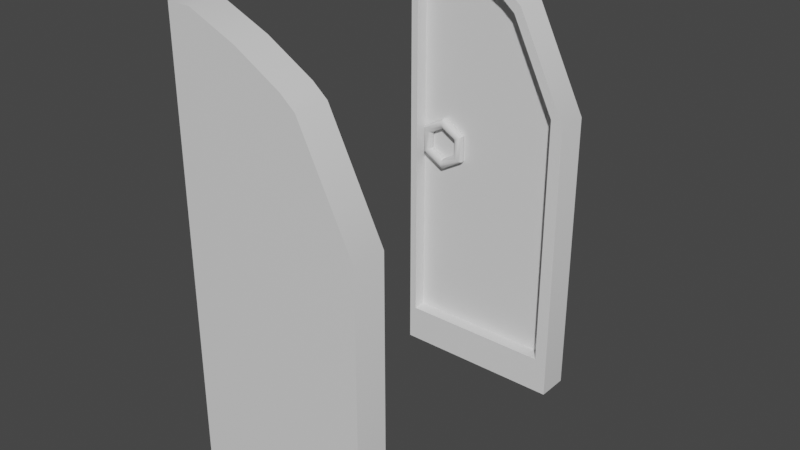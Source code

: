 # Source: DoorOpen.blend  (saved by Blender 2.81.16; exported with 4.5.12 LTS)
import bpy
from mathutils import Matrix  # noqa: F401  (used for matrix-valued properties, if any)

bpy.ops.wm.read_factory_settings(use_empty=True)
scene = bpy.context.scene
scene.name = 'Scene'

# ---- collections
col_collection = bpy.data.collections.new('Collection'); scene.collection.children.link(col_collection)

# ---- materials (node trees are filled in below, after node groups)
mat_material_005 = bpy.data.materials.new('Material.005')
mat_material_005.use_transparent_shadow = False
mat_material_006 = bpy.data.materials.new('Material.006')
mat_material_006.use_transparent_shadow = False
mat_material_004 = bpy.data.materials.new('Material.004')
mat_material_004.use_transparent_shadow = False

# ---- node groups
ng_auto_smooth = bpy.data.node_groups.new('Auto Smooth', 'GeometryNodeTree')
_s = ng_auto_smooth.interface.new_socket(name='Geometry', in_out='OUTPUT', socket_type='NodeSocketGeometry')
_s = ng_auto_smooth.interface.new_socket(name='Geometry', in_out='INPUT', socket_type='NodeSocketGeometry')
_s = ng_auto_smooth.interface.new_socket(name='Angle', in_out='INPUT', socket_type='NodeSocketFloat')
_s.subtype = 'ANGLE'
_s.min_value = 0.0
_s.max_value = 3.142
ng_auto_smooth.is_modifier = True
_N = ng_auto_smooth.nodes; _L = ng_auto_smooth.links
n0 = _N.new('NodeGroupOutput'); n0.name = 'Group Output'; n0.location = (480, -100)
n1 = _N.new('NodeGroupInput'); n1.name = 'Group Input'; n1.location = (-420, -300)
n2 = _N.new('NodeGroupInput'); n2.name = 'Group Input.001'; n2.location = (-60, -100)
n3 = _N.new('GeometryNodeSetShadeSmooth'); n3.name = 'Set Shade Smooth'; n3.location = (120, -100)
n3.domain = 'EDGE'
n4 = _N.new('GeometryNodeSetShadeSmooth'); n4.name = 'Set Shade Smooth.001'; n4.location = (300, -100)
n5 = _N.new('GeometryNodeInputMeshEdgeAngle'); n5.name = 'Edge Angle'; n5.location = (-420, -220)
n6 = _N.new('GeometryNodeInputEdgeSmooth'); n6.name = 'Is Edge Smooth'; n6.location = (-60, -160)
n7 = _N.new('GeometryNodeInputShadeSmooth'); n7.name = 'Is Face Smooth'; n7.location = (-240, -340)
n8 = _N.new('FunctionNodeBooleanMath'); n8.name = 'Boolean Math'; n8.location = (-60, -220)
n9 = _N.new('FunctionNodeCompare'); n9.name = 'Compare'; n9.location = (-240, -180)
n9.operation = 'LESS_EQUAL'
_L.new(n5.outputs[0], n9.inputs[0])
_L.new(n4.outputs[0], n0.inputs[0])
_L.new(n1.outputs[1], n9.inputs[1])
_L.new(n9.outputs[0], n8.inputs[0])
_L.new(n7.outputs[0], n8.inputs[1])
_L.new(n2.outputs[0], n3.inputs[0])
_L.new(n6.outputs[0], n3.inputs[1])
_L.new(n3.outputs[0], n4.inputs[0])
_L.new(n8.outputs[0], n3.inputs[2])
n0.is_active_output = True

# ---- material node trees
mat_material_005.use_nodes = True; mat_material_005.node_tree.nodes.clear()
_N = mat_material_005.node_tree.nodes; _L = mat_material_005.node_tree.links
n0 = _N.new('ShaderNodeOutputMaterial'); n0.name = 'Material Output'; n0.location = (300, 300)
n1 = _N.new('ShaderNodeBsdfPrincipled'); n1.name = 'Principled BSDF'; n1.location = (10, 300)
n1.distribution = 'GGX'
n1.subsurface_method = 'BURLEY'
n1.inputs[3].default_value = 1.45
n1.inputs[27].default_value = (0.0, 0.0, 0.0, 1.0)
n1.inputs[28].default_value = 1.0
_L.new(n1.outputs[0], n0.inputs[0])
n0.is_active_output = True
mat_material_006.use_nodes = True; mat_material_006.node_tree.nodes.clear()
_N = mat_material_006.node_tree.nodes; _L = mat_material_006.node_tree.links
n0 = _N.new('ShaderNodeOutputMaterial'); n0.name = 'Material Output'; n0.location = (300, 300)
n1 = _N.new('ShaderNodeBsdfPrincipled'); n1.name = 'Principled BSDF'; n1.location = (10, 300)
n1.distribution = 'GGX'
n1.subsurface_method = 'BURLEY'
n1.inputs[3].default_value = 1.45
n1.inputs[27].default_value = (0.0, 0.0, 0.0, 1.0)
n1.inputs[28].default_value = 1.0
_L.new(n1.outputs[0], n0.inputs[0])
n0.is_active_output = True
mat_material_004.use_nodes = True; mat_material_004.node_tree.nodes.clear()
_N = mat_material_004.node_tree.nodes; _L = mat_material_004.node_tree.links
n0 = _N.new('ShaderNodeOutputMaterial'); n0.name = 'Material Output'; n0.location = (300, 300)
n1 = _N.new('ShaderNodeBsdfPrincipled'); n1.name = 'Principled BSDF'; n1.location = (10, 300)
n1.distribution = 'GGX'
n1.subsurface_method = 'BURLEY'
n1.inputs[3].default_value = 1.45
n1.inputs[27].default_value = (0.0, 0.0, 0.0, 1.0)
n1.inputs[28].default_value = 1.0
_L.new(n1.outputs[0], n0.inputs[0])
n0.is_active_output = True

# ---- world
world_world = bpy.data.worlds.new('World'); scene.world = world_world
world_world.use_nodes = True; world_world.node_tree.nodes.clear()
_N = world_world.node_tree.nodes; _L = world_world.node_tree.links
n0 = _N.new('ShaderNodeOutputWorld'); n0.name = 'World Output'; n0.location = (300, 300)
n1 = _N.new('ShaderNodeBackground'); n1.name = 'Background'; n1.location = (10, 300)
n1.inputs[0].default_value = (0.05088, 0.05088, 0.05088, 1.0)
_L.new(n1.outputs[0], n0.inputs[0])
n0.is_active_output = True
world_world.color = (0.05088, 0.05088, 0.05088)
world_world.use_sun_shadow = False
world_world.sun_shadow_jitter_overblur = 0.0

# ---- meshes
me_cube_005 = bpy.data.meshes.new('Cube.005')
me_cube_005.from_pydata([(0.6175, -1.979, -3.904), (-1.901, -1.979, -3.904), (-1.901, -1.979, 1.139), (0.6175, -1.611, -3.904), (-1.901, -1.611, -3.904), (-1.901, -1.611, 1.139), (-0.3106, -1.979, 1.914), (-1.901, -1.979, 1.914), (-1.901, -1.611, 1.914), (-0.3106, -1.611, 1.914), (-0.9243, -1.979, 2.268), (-1.901, -1.979, 2.268), (-1.901, -1.611, 2.268), (-0.9243, -1.611, 2.268), (-1.577, -1.979, 2.547), (-1.901, -1.979, 2.547), (-1.901, -1.611, 2.547), (-1.577, -1.611, 2.547), (0.6175, -1.979, 0.2939), (-0.1153, -1.979, 1.751), (-0.446, -1.979, 1.139), (-0.1153, -1.611, 1.751), (0.6175, -1.611, 0.2939), (-1.794, -1.765, 1.104), (-1.794, -1.611, 1.104), (-1.794, -1.611, -3.363), (0.4362, -1.611, -3.363), (-1.794, -1.611, 1.79), (-0.3859, -1.611, 1.79), (-1.794, -1.611, 2.104), (-0.9295, -1.611, 2.104), (-1.794, -1.611, 2.351), (-1.508, -1.611, 2.351), (-0.2129, -1.611, 1.646), (0.4362, -1.611, 0.3553), (-1.794, -1.765, -3.363), (0.4362, -1.765, -3.363), (-1.794, -1.765, 1.79), (-0.3859, -1.765, 1.79), (-1.794, -1.765, 2.104), (-0.9295, -1.765, 2.104), (-1.794, -1.765, 2.351), (-1.508, -1.765, 2.351), (-0.5059, -1.765, 1.104), (-0.2129, -1.765, 1.646), (0.4362, -1.765, 0.3553), (-1.412, -1.726, -0.9168), (-1.412, -1.694, -0.9062), (-1.412, -1.672, -0.8774), (-1.412, -1.663, -0.838), (-1.412, -1.672, -0.7986), (-1.412, -1.694, -0.7698), (-1.412, -1.726, -0.7592), (-1.412, -1.757, -0.7698), (-1.412, -1.78, -0.7986), (-1.412, -1.788, -0.838), (-1.412, -1.78, -0.8774), (-1.412, -1.757, -0.9062), (-1.753, -1.726, -0.7198), (-1.744, -1.694, -0.7146), (-1.719, -1.672, -0.7001), (-1.685, -1.663, -0.6804), (-1.65, -1.672, -0.6608), (-1.625, -1.694, -0.6463), (-1.616, -1.726, -0.6411), (-1.625, -1.757, -0.6463), (-1.65, -1.78, -0.6608), (-1.685, -1.788, -0.6804), (-1.719, -1.78, -0.7001), (-1.744, -1.757, -0.7146), (-1.753, -1.726, -0.326), (-1.744, -1.694, -0.3312), (-1.719, -1.672, -0.3457), (-1.685, -1.663, -0.3654), (-1.65, -1.672, -0.385), (-1.625, -1.694, -0.3995), (-1.616, -1.726, -0.4047), (-1.625, -1.757, -0.3995), (-1.65, -1.78, -0.385), (-1.685, -1.788, -0.3654), (-1.719, -1.78, -0.3457), (-1.744, -1.757, -0.3312), (-1.412, -1.726, -0.129), (-1.412, -1.694, -0.1396), (-1.412, -1.672, -0.1684), (-1.412, -1.663, -0.2078), (-1.412, -1.672, -0.2472), (-1.412, -1.694, -0.276), (-1.412, -1.726, -0.2866), (-1.412, -1.757, -0.276), (-1.412, -1.78, -0.2472), (-1.412, -1.788, -0.2078), (-1.412, -1.78, -0.1684), (-1.412, -1.757, -0.1396), (-1.071, -1.726, -0.326), (-1.08, -1.694, -0.3312), (-1.105, -1.672, -0.3457), (-1.139, -1.663, -0.3654), (-1.173, -1.672, -0.385), (-1.198, -1.694, -0.3995), (-1.207, -1.726, -0.4047), (-1.198, -1.757, -0.3995), (-1.173, -1.78, -0.385), (-1.139, -1.788, -0.3654), (-1.105, -1.78, -0.3457), (-1.08, -1.757, -0.3312), (-1.071, -1.726, -0.7198), (-1.08, -1.694, -0.7146), (-1.105, -1.672, -0.7001), (-1.139, -1.663, -0.6804), (-1.173, -1.672, -0.6608), (-1.198, -1.694, -0.6463), (-1.207, -1.726, -0.6411), (-1.198, -1.757, -0.6463), (-1.173, -1.78, -0.6608), (-1.139, -1.788, -0.6804), (-1.105, -1.78, -0.7001), (-1.08, -1.757, -0.7146), (0.2231, 1.937, -3.904), (-2.295, 1.937, -3.904), (-2.295, 1.937, 1.139), (0.2231, 1.569, -3.904), (-2.295, 1.569, -3.904), (-2.295, 1.569, 1.139), (-0.7051, 1.937, 1.914), (-2.295, 1.937, 1.914), (-2.295, 1.569, 1.914), (-0.7051, 1.569, 1.914), (-1.319, 1.937, 2.268), (-2.295, 1.937, 2.268), (-2.295, 1.569, 2.268), (-1.319, 1.569, 2.268), (-1.972, 1.937, 2.547), (-2.295, 1.937, 2.547), (-2.295, 1.569, 2.547), (-1.972, 1.569, 2.547), (0.2231, 1.937, 0.2939), (-0.5098, 1.937, 1.751), (-0.8405, 1.937, 1.139), (-0.5098, 1.569, 1.751), (0.2231, 1.569, 0.2939), (-2.189, 1.723, 1.104), (-2.189, 1.569, 1.104), (-2.189, 1.569, -3.363), (0.04166, 1.569, -3.363), (-2.189, 1.569, 1.79), (-0.7804, 1.569, 1.79), (-2.189, 1.569, 2.104), (-1.324, 1.569, 2.104), (-2.189, 1.569, 2.351), (-1.902, 1.569, 2.351), (-0.6074, 1.569, 1.646), (0.04166, 1.569, 0.3553), (-2.189, 1.723, -3.363), (0.04166, 1.723, -3.363), (-2.189, 1.723, 1.79), (-0.7804, 1.723, 1.79), (-2.189, 1.723, 2.104), (-1.324, 1.723, 2.104), (-2.189, 1.723, 2.351), (-1.902, 1.723, 2.351), (-0.9004, 1.723, 1.104), (-0.6074, 1.723, 1.646), (0.04166, 1.723, 0.3553), (-1.806, 1.684, -0.9168), (-1.806, 1.653, -0.9062), (-1.806, 1.63, -0.8774), (-1.806, 1.622, -0.838), (-1.806, 1.63, -0.7986), (-1.806, 1.653, -0.7698), (-1.806, 1.684, -0.7592), (-1.806, 1.716, -0.7698), (-1.806, 1.738, -0.7986), (-1.806, 1.747, -0.838), (-1.806, 1.738, -0.8774), (-1.806, 1.716, -0.9062), (-2.147, 1.684, -0.7198), (-2.138, 1.653, -0.7146), (-2.113, 1.63, -0.7001), (-2.079, 1.622, -0.6804), (-2.045, 1.63, -0.6608), (-2.02, 1.653, -0.6463), (-2.011, 1.684, -0.6411), (-2.02, 1.716, -0.6463), (-2.045, 1.738, -0.6608), (-2.079, 1.747, -0.6804), (-2.113, 1.738, -0.7001), (-2.138, 1.716, -0.7146), (-2.147, 1.684, -0.326), (-2.138, 1.653, -0.3312), (-2.113, 1.63, -0.3457), (-2.079, 1.622, -0.3654), (-2.045, 1.63, -0.385), (-2.02, 1.653, -0.3995), (-2.011, 1.684, -0.4047), (-2.02, 1.716, -0.3995), (-2.045, 1.738, -0.385), (-2.079, 1.747, -0.3654), (-2.113, 1.738, -0.3457), (-2.138, 1.716, -0.3312), (-1.806, 1.684, -0.129), (-1.806, 1.653, -0.1396), (-1.806, 1.63, -0.1684), (-1.806, 1.622, -0.2078), (-1.806, 1.63, -0.2472), (-1.806, 1.653, -0.276), (-1.806, 1.684, -0.2866), (-1.806, 1.716, -0.276), (-1.806, 1.738, -0.2472), (-1.806, 1.747, -0.2078), (-1.806, 1.738, -0.1684), (-1.806, 1.716, -0.1396), (-1.465, 1.684, -0.326), (-1.474, 1.653, -0.3312), (-1.499, 1.63, -0.3457), (-1.533, 1.622, -0.3654), (-1.567, 1.63, -0.385), (-1.592, 1.653, -0.3995), (-1.601, 1.684, -0.4047), (-1.592, 1.716, -0.3995), (-1.567, 1.738, -0.385), (-1.533, 1.747, -0.3654), (-1.499, 1.738, -0.3457), (-1.474, 1.716, -0.3312), (-1.465, 1.684, -0.7198), (-1.474, 1.653, -0.7146), (-1.499, 1.63, -0.7001), (-1.533, 1.622, -0.6804), (-1.567, 1.63, -0.6608), (-1.592, 1.653, -0.6463), (-1.601, 1.684, -0.6411), (-1.592, 1.716, -0.6463), (-1.567, 1.738, -0.6608), (-1.533, 1.747, -0.6804), (-1.499, 1.738, -0.7001), (-1.474, 1.716, -0.7146)], [], [(19, 21, 9, 6), (1, 2, 5, 4), (0, 18, 20, 2, 1), (1, 4, 3, 0), (22, 3, 26, 34), (6, 9, 13, 10), (16, 17, 32, 31), (2, 20, 19, 6, 7), (5, 2, 7, 8), (12, 11, 15, 16), (8, 7, 11, 12), (21, 22, 34, 33), (7, 6, 10, 11), (16, 15, 14, 17), (12, 16, 31, 29), (11, 10, 14, 15), (10, 13, 17, 14), (18, 19, 20), (3, 4, 25, 26), (21, 19, 18, 22), (3, 22, 18, 0), (25, 24, 23, 35), (24, 27, 37, 23), (34, 26, 36, 45), (27, 29, 39, 37), (32, 30, 40, 42), (8, 12, 29, 27), (17, 13, 30, 32), (13, 9, 28, 30), (9, 21, 33, 28), (4, 5, 24, 25), (5, 8, 27, 24), (35, 23, 43, 45, 36), (44, 43, 23, 37, 38), (38, 37, 39, 40), (40, 39, 41, 42), (44, 45, 43), (31, 32, 42, 41), (28, 33, 44, 38), (33, 34, 45, 44), (26, 25, 35, 36), (29, 31, 41, 39), (30, 28, 38, 40), (46, 58, 59, 47), (47, 59, 60, 48), (48, 60, 61, 49), (49, 61, 62, 50), (50, 62, 63, 51), (51, 63, 64, 52), (52, 64, 65, 53), (53, 65, 66, 54), (54, 66, 67, 55), (55, 67, 68, 56), (56, 68, 69, 57), (57, 69, 58, 46), (58, 70, 71, 59), (59, 71, 72, 60), (60, 72, 73, 61), (61, 73, 74, 62), (62, 74, 75, 63), (63, 75, 76, 64), (64, 76, 77, 65), (65, 77, 78, 66), (66, 78, 79, 67), (67, 79, 80, 68), (68, 80, 81, 69), (69, 81, 70, 58), (70, 82, 83, 71), (71, 83, 84, 72), (72, 84, 85, 73), (73, 85, 86, 74), (74, 86, 87, 75), (75, 87, 88, 76), (76, 88, 89, 77), (77, 89, 90, 78), (78, 90, 91, 79), (79, 91, 92, 80), (80, 92, 93, 81), (81, 93, 82, 70), (82, 94, 95, 83), (83, 95, 96, 84), (84, 96, 97, 85), (85, 97, 98, 86), (86, 98, 99, 87), (87, 99, 100, 88), (88, 100, 101, 89), (89, 101, 102, 90), (90, 102, 103, 91), (91, 103, 104, 92), (92, 104, 105, 93), (93, 105, 94, 82), (94, 106, 107, 95), (95, 107, 108, 96), (96, 108, 109, 97), (97, 109, 110, 98), (98, 110, 111, 99), (99, 111, 112, 100), (100, 112, 113, 101), (101, 113, 114, 102), (102, 114, 115, 103), (103, 115, 116, 104), (104, 116, 117, 105), (105, 117, 106, 94), (106, 46, 47, 107), (107, 47, 48, 108), (108, 48, 49, 109), (109, 49, 50, 110), (110, 50, 51, 111), (111, 51, 52, 112), (112, 52, 53, 113), (113, 53, 54, 114), (114, 54, 55, 115), (115, 55, 56, 116), (116, 56, 57, 117), (117, 57, 46, 106), (137, 124, 127, 139), (119, 122, 123, 120), (118, 119, 120, 138, 136), (119, 118, 121, 122), (140, 152, 144, 121), (124, 128, 131, 127), (134, 149, 150, 135), (120, 125, 124, 137, 138), (123, 126, 125, 120), (130, 134, 133, 129), (126, 130, 129, 125), (139, 151, 152, 140), (125, 129, 128, 124), (134, 135, 132, 133), (130, 147, 149, 134), (129, 133, 132, 128), (128, 132, 135, 131), (136, 138, 137), (121, 144, 143, 122), (139, 140, 136, 137), (121, 118, 136, 140), (143, 153, 141, 142), (142, 141, 155, 145), (152, 163, 154, 144), (145, 155, 157, 147), (150, 160, 158, 148), (126, 145, 147, 130), (135, 150, 148, 131), (131, 148, 146, 127), (127, 146, 151, 139), (122, 143, 142, 123), (123, 142, 145, 126), (153, 154, 163, 161, 141), (162, 156, 155, 141, 161), (156, 158, 157, 155), (158, 160, 159, 157), (162, 161, 163), (149, 159, 160, 150), (146, 156, 162, 151), (151, 162, 163, 152), (144, 154, 153, 143), (147, 157, 159, 149), (148, 158, 156, 146), (164, 165, 177, 176), (165, 166, 178, 177), (166, 167, 179, 178), (167, 168, 180, 179), (168, 169, 181, 180), (169, 170, 182, 181), (170, 171, 183, 182), (171, 172, 184, 183), (172, 173, 185, 184), (173, 174, 186, 185), (174, 175, 187, 186), (175, 164, 176, 187), (176, 177, 189, 188), (177, 178, 190, 189), (178, 179, 191, 190), (179, 180, 192, 191), (180, 181, 193, 192), (181, 182, 194, 193), (182, 183, 195, 194), (183, 184, 196, 195), (184, 185, 197, 196), (185, 186, 198, 197), (186, 187, 199, 198), (187, 176, 188, 199), (188, 189, 201, 200), (189, 190, 202, 201), (190, 191, 203, 202), (191, 192, 204, 203), (192, 193, 205, 204), (193, 194, 206, 205), (194, 195, 207, 206), (195, 196, 208, 207), (196, 197, 209, 208), (197, 198, 210, 209), (198, 199, 211, 210), (199, 188, 200, 211), (200, 201, 213, 212), (201, 202, 214, 213), (202, 203, 215, 214), (203, 204, 216, 215), (204, 205, 217, 216), (205, 206, 218, 217), (206, 207, 219, 218), (207, 208, 220, 219), (208, 209, 221, 220), (209, 210, 222, 221), (210, 211, 223, 222), (211, 200, 212, 223), (212, 213, 225, 224), (213, 214, 226, 225), (214, 215, 227, 226), (215, 216, 228, 227), (216, 217, 229, 228), (217, 218, 230, 229), (218, 219, 231, 230), (219, 220, 232, 231), (220, 221, 233, 232), (221, 222, 234, 233), (222, 223, 235, 234), (223, 212, 224, 235), (224, 225, 165, 164), (225, 226, 166, 165), (226, 227, 167, 166), (227, 228, 168, 167), (228, 229, 169, 168), (229, 230, 170, 169), (230, 231, 171, 170), (231, 232, 172, 171), (232, 233, 173, 172), (233, 234, 174, 173), (234, 235, 175, 174), (235, 224, 164, 175)])
me_cube_005.polygons.foreach_set('use_smooth', [True] * 230)
me_cube_005.polygons.foreach_set('material_index', [0, 0, 0, 0, 0, 0, 0, 0, 0, 0, 0, 0, 0, 0, 0, 0, 0, 0, 0, 0, 0, 0, 0, 0, 0, 0, 0, 0, 0, 0, 0, 0, 1, 1, 1, 1, 1, 0, 0, 0, 0, 0, 0, 2, 2, 2, 2, 2, 2, 2, 2, 2, 2, 2, 2, 2, 2, 2, 2, 2, 2, 2, 2, 2, 2, 2, 2, 2, 2, 2, 2, 2, 2, 2, 2, 2, 2, 2, 2, 2, 2, 2, 2, 2, 2, 2, 2, 2, 2, 2, 2, 2, 2, 2, 2, 2, 2, 2, 2, 2, 2, 2, 2, 2, 2, 2, 2, 2, 2, 2, 2, 2, 2, 2, 2, 0, 0, 0, 0, 0, 0, 0, 0, 0, 0, 0, 0, 0, 0, 0, 0, 0, 0, 0, 0, 0, 0, 0, 0, 0, 0, 0, 0, 0, 0, 0, 0, 1, 1, 1, 1, 1, 0, 0, 0, 0, 0, 0, 2, 2, 2, 2, 2, 2, 2, 2, 2, 2, 2, 2, 2, 2, 2, 2, 2, 2, 2, 2, 2, 2, 2, 2, 2, 2, 2, 2, 2, 2, 2, 2, 2, 2, 2, 2, 2, 2, 2, 2, 2, 2, 2, 2, 2, 2, 2, 2, 2, 2, 2, 2, 2, 2, 2, 2, 2, 2, 2, 2, 2, 2, 2, 2, 2, 2, 2, 2, 2, 2, 2, 2])
_uv = me_cube_005.uv_layers.new(name='UVMap')
_uv.uv.foreach_set('vector', [0.625, 1.0, 0.625, 0.75, 0.625, 0.75, 0.625, 1.0, 0.375, 0.25, 0.625, 0.25, 0.625, 0.5, 0.375, 0.5, 0.375, 0.0, 0.5831, 0.0, 0.625, 0.1056, 0.625, 0.25, 0.375, 0.25, 0.125, 0.5, 0.375, 0.5, 0.375, 0.75, 0.125, 0.75, 0.5831, 0.75, 0.375, 0.75, 0.375, 0.75, 0.5831, 0.75, 0.625, 1.0, 0.625, 0.75, 0.625, 0.75, 0.625, 1.0, 0.625, 0.5, 0.625, 0.75, 0.625, 0.75, 0.625, 0.5, 0.625, 0.25, 0.625, 0.1056, 0.625, 0.0, 0.625, 0.0, 0.625, 0.25, 0.625, 0.5, 0.625, 0.25, 0.625, 0.25, 0.625, 0.5, 0.625, 0.5, 0.625, 0.25, 0.625, 0.25, 0.625, 0.5, 0.625, 0.5, 0.625, 0.25, 0.625, 0.25, 0.625, 0.5, 0.625, 0.75, 0.5831, 0.75, 0.5831, 0.75, 0.625, 0.75, 0.625, 0.25, 0.625, 0.0, 0.625, 0.0, 0.625, 0.25, 0.625, 0.5, 0.875, 0.5, 0.875, 0.75, 0.625, 0.75, 0.625, 0.5, 0.625, 0.5, 0.625, 0.5, 0.625, 0.5, 0.625, 0.25, 0.625, 0.0, 0.625, 0.0, 0.625, 0.25, 0.625, 1.0, 0.625, 0.75, 0.625, 0.75, 0.625, 1.0, 0.5831, 0.0, 0.625, 0.07276, 0.625, 0.1056, 0.375, 0.75, 0.375, 0.5, 0.375, 0.5, 0.375, 0.75, 0.625, 0.75, 0.625, 1.0, 0.5831, 1.0, 0.5831, 0.75, 0.375, 0.75, 0.5831, 0.75, 0.5831, 1.0, 0.375, 1.0, 0.375, 0.5, 0.625, 0.5, 0.625, 0.5, 0.375, 0.5, 0.625, 0.5, 0.625, 0.5, 0.625, 0.5, 0.625, 0.5, 0.5831, 0.75, 0.375, 0.75, 0.375, 0.75, 0.5831, 0.75, 0.625, 0.5, 0.625, 0.5, 0.625, 0.5, 0.625, 0.5, 0.625, 0.75, 0.625, 0.75, 0.625, 0.75, 0.625, 0.75, 0.625, 0.5, 0.625, 0.5, 0.625, 0.5, 0.625, 0.5, 0.625, 0.75, 0.625, 0.75, 0.625, 0.75, 0.625, 0.75, 0.625, 0.75, 0.625, 0.75, 0.625, 0.75, 0.625, 0.75, 0.625, 0.75, 0.625, 0.75, 0.625, 0.75, 0.625, 0.75, 0.375, 0.5, 0.625, 0.5, 0.625, 0.5, 0.375, 0.5, 0.625, 0.5, 0.625, 0.5, 0.625, 0.5, 0.625, 0.5, 0.375, 0.5, 0.625, 0.5, 0.625, 0.6444, 0.5831, 0.75, 0.375, 0.75, 0.625, 0.75, 0.625, 0.6444, 0.625, 0.5, 0.625, 0.5, 0.625, 0.75, 0.625, 0.75, 0.625, 0.5, 0.625, 0.5, 0.625, 0.75, 0.625, 0.75, 0.625, 0.5, 0.625, 0.5, 0.625, 0.75, 0.625, 0.75, 0.625, 0.75, 0.625, 0.6444, 0.625, 0.5, 0.625, 0.75, 0.625, 0.75, 0.625, 0.5, 0.625, 0.75, 0.625, 0.75, 0.625, 0.75, 0.625, 0.75, 0.625, 0.75, 0.5831, 0.75, 0.5831, 0.75, 0.625, 0.75, 0.375, 0.75, 0.375, 0.5, 0.375, 0.5, 0.375, 0.75, 0.625, 0.5, 0.625, 0.5, 0.625, 0.5, 0.625, 0.5, 0.625, 0.75, 0.625, 0.75, 0.625, 0.75, 0.625, 0.75, 0.5, 0.5, 0.6667, 0.5, 0.6667, 0.5833, 0.5, 0.5833, 0.5, 0.5833, 0.6667, 0.5833, 0.6667, 0.6667, 0.5, 0.6667, 0.5, 0.6667, 0.6667, 0.6667, 0.6667, 0.75, 0.5, 0.75, 0.5, 0.75, 0.6667, 0.75, 0.6667, 0.8333, 0.5, 0.8333, 0.5, 0.8333, 0.6667, 0.8333, 0.6667, 0.9167, 0.5, 0.9167, 0.5, 0.9167, 0.6667, 0.9167, 0.6667, 1.0, 0.5, 1.0, 0.5, 2.22e-16, 0.6667, 2.22e-16, 0.6667, 0.08333, 0.5, 0.08333, 0.5, 0.08333, 0.6667, 0.08333, 0.6667, 0.1667, 0.5, 0.1667, 0.5, 0.1667, 0.6667, 0.1667, 0.6667, 0.25, 0.5, 0.25, 0.5, 0.25, 0.6667, 0.25, 0.6667, 0.3333, 0.5, 0.3333, 0.5, 0.3333, 0.6667, 0.3333, 0.6667, 0.4167, 0.5, 0.4167, 0.5, 0.4167, 0.6667, 0.4167, 0.6667, 0.5, 0.5, 0.5, 0.6667, 0.5, 0.8333, 0.5, 0.8333, 0.5833, 0.6667, 0.5833, 0.6667, 0.5833, 0.8333, 0.5833, 0.8333, 0.6667, 0.6667, 0.6667, 0.6667, 0.6667, 0.8333, 0.6667, 0.8333, 0.75, 0.6667, 0.75, 0.6667, 0.75, 0.8333, 0.75, 0.8333, 0.8333, 0.6667, 0.8333, 0.6667, 0.8333, 0.8333, 0.8333, 0.8333, 0.9167, 0.6667, 0.9167, 0.6667, 0.9167, 0.8333, 0.9167, 0.8333, 1.0, 0.6667, 1.0, 0.6667, 2.22e-16, 0.8333, 2.22e-16, 0.8333, 0.08333, 0.6667, 0.08333, 0.6667, 0.08333, 0.8333, 0.08333, 0.8333, 0.1667, 0.6667, 0.1667, 0.6667, 0.1667, 0.8333, 0.1667, 0.8333, 0.25, 0.6667, 0.25, 0.6667, 0.25, 0.8333, 0.25, 0.8333, 0.3333, 0.6667, 0.3333, 0.6667, 0.3333, 0.8333, 0.3333, 0.8333, 0.4167, 0.6667, 0.4167, 0.6667, 0.4167, 0.8333, 0.4167, 0.8333, 0.5, 0.6667, 0.5, 0.8333, 0.5, 1.0, 0.5, 1.0, 0.5833, 0.8333, 0.5833, 0.8333, 0.5833, 1.0, 0.5833, 1.0, 0.6667, 0.8333, 0.6667, 0.8333, 0.6667, 1.0, 0.6667, 1.0, 0.75, 0.8333, 0.75, 0.8333, 0.75, 1.0, 0.75, 1.0, 0.8333, 0.8333, 0.8333, 0.8333, 0.8333, 1.0, 0.8333, 1.0, 0.9167, 0.8333, 0.9167, 0.8333, 0.9167, 1.0, 0.9167, 1.0, 1.0, 0.8333, 1.0, 0.8333, 2.22e-16, 1.0, 2.22e-16, 1.0, 0.08333, 0.8333, 0.08333, 0.8333, 0.08333, 1.0, 0.08333, 1.0, 0.1667, 0.8333, 0.1667, 0.8333, 0.1667, 1.0, 0.1667, 1.0, 0.25, 0.8333, 0.25, 0.8333, 0.25, 1.0, 0.25, 1.0, 0.3333, 0.8333, 0.3333, 0.8333, 0.3333, 1.0, 0.3333, 1.0, 0.4167, 0.8333, 0.4167, 0.8333, 0.4167, 1.0, 0.4167, 1.0, 0.5, 0.8333, 0.5, -1.11e-16, 0.5, 0.1667, 0.5, 0.1667, 0.5833, -1.11e-16, 0.5833, -1.11e-16, 0.5833, 0.1667, 0.5833, 0.1667, 0.6667, -1.11e-16, 0.6667, -1.11e-16, 0.6667, 0.1667, 0.6667, 0.1667, 0.75, -1.11e-16, 0.75, -1.11e-16, 0.75, 0.1667, 0.75, 0.1667, 0.8333, -1.11e-16, 0.8333, -1.11e-16, 0.8333, 0.1667, 0.8333, 0.1667, 0.9167, -1.11e-16, 0.9167, -1.11e-16, 0.9167, 0.1667, 0.9167, 0.1667, 1.0, -1.11e-16, 1.0, -1.11e-16, 2.22e-16, 0.1667, 2.22e-16, 0.1667, 0.08333, -1.11e-16, 0.08333, -1.11e-16, 0.08333, 0.1667, 0.08333, 0.1667, 0.1667, -1.11e-16, 0.1667, -1.11e-16, 0.1667, 0.1667, 0.1667, 0.1667, 0.25, -1.11e-16, 0.25, -1.11e-16, 0.25, 0.1667, 0.25, 0.1667, 0.3333, -1.11e-16, 0.3333, -1.11e-16, 0.3333, 0.1667, 0.3333, 0.1667, 0.4167, -1.11e-16, 0.4167, -1.11e-16, 0.4167, 0.1667, 0.4167, 0.1667, 0.5, -1.11e-16, 0.5, 0.1667, 0.5, 0.3333, 0.5, 0.3333, 0.5833, 0.1667, 0.5833, 0.1667, 0.5833, 0.3333, 0.5833, 0.3333, 0.6667, 0.1667, 0.6667, 0.1667, 0.6667, 0.3333, 0.6667, 0.3333, 0.75, 0.1667, 0.75, 0.1667, 0.75, 0.3333, 0.75, 0.3333, 0.8333, 0.1667, 0.8333, 0.1667, 0.8333, 0.3333, 0.8333, 0.3333, 0.9167, 0.1667, 0.9167, 0.1667, 0.9167, 0.3333, 0.9167, 0.3333, 1.0, 0.1667, 1.0, 0.1667, 2.22e-16, 0.3333, 2.22e-16, 0.3333, 0.08333, 0.1667, 0.08333, 0.1667, 0.08333, 0.3333, 0.08333, 0.3333, 0.1667, 0.1667, 0.1667, 0.1667, 0.1667, 0.3333, 0.1667, 0.3333, 0.25, 0.1667, 0.25, 0.1667, 0.25, 0.3333, 0.25, 0.3333, 0.3333, 0.1667, 0.3333, 0.1667, 0.3333, 0.3333, 0.3333, 0.3333, 0.4167, 0.1667, 0.4167, 0.1667, 0.4167, 0.3333, 0.4167, 0.3333, 0.5, 0.1667, 0.5, 0.3333, 0.5, 0.5, 0.5, 0.5, 0.5833, 0.3333, 0.5833, 0.3333, 0.5833, 0.5, 0.5833, 0.5, 0.6667, 0.3333, 0.6667, 0.3333, 0.6667, 0.5, 0.6667, 0.5, 0.75, 0.3333, 0.75, 0.3333, 0.75, 0.5, 0.75, 0.5, 0.8333, 0.3333, 0.8333, 0.3333, 0.8333, 0.5, 0.8333, 0.5, 0.9167, 0.3333, 0.9167, 0.3333, 0.9167, 0.5, 0.9167, 0.5, 1.0, 0.3333, 1.0, 0.3333, 2.22e-16, 0.5, 2.22e-16, 0.5, 0.08333, 0.3333, 0.08333, 0.3333, 0.08333, 0.5, 0.08333, 0.5, 0.1667, 0.3333, 0.1667, 0.3333, 0.1667, 0.5, 0.1667, 0.5, 0.25, 0.3333, 0.25, 0.3333, 0.25, 0.5, 0.25, 0.5, 0.3333, 0.3333, 0.3333, 0.3333, 0.3333, 0.5, 0.3333, 0.5, 0.4167, 0.3333, 0.4167, 0.3333, 0.4167, 0.5, 0.4167, 0.5, 0.5, 0.3333, 0.5, 0.625, 1.0, 0.625, 1.0, 0.625, 0.75, 0.625, 0.75, 0.375, 0.25, 0.375, 0.5, 0.625, 0.5, 0.625, 0.25, 0.375, 0.0, 0.375, 0.25, 0.625, 0.25, 0.625, 0.1056, 0.5831, 0.0, 0.125, 0.5, 0.125, 0.75, 0.375, 0.75, 0.375, 0.5, 0.5831, 0.75, 0.5831, 0.75, 0.375, 0.75, 0.375, 0.75, 0.625, 1.0, 0.625, 1.0, 0.625, 0.75, 0.625, 0.75, 0.625, 0.5, 0.625, 0.5, 0.625, 0.75, 0.625, 0.75, 0.625, 0.25, 0.625, 0.25, 0.625, 0.0, 0.625, 0.0, 0.625, 0.1056, 0.625, 0.5, 0.625, 0.5, 0.625, 0.25, 0.625, 0.25, 0.625, 0.5, 0.625, 0.5, 0.625, 0.25, 0.625, 0.25, 0.625, 0.5, 0.625, 0.5, 0.625, 0.25, 0.625, 0.25, 0.625, 0.75, 0.625, 0.75, 0.5831, 0.75, 0.5831, 0.75, 0.625, 0.25, 0.625, 0.25, 0.625, 0.0, 0.625, 0.0, 0.625, 0.5, 0.625, 0.75, 0.875, 0.75, 0.875, 0.5, 0.625, 0.5, 0.625, 0.5, 0.625, 0.5, 0.625, 0.5, 0.625, 0.25, 0.625, 0.25, 0.625, 0.0, 0.625, 0.0, 0.625, 1.0, 0.625, 1.0, 0.625, 0.75, 0.625, 0.75, 0.5831, 0.0, 0.625, 0.1056, 0.625, 0.07276, 0.375, 0.75, 0.375, 0.75, 0.375, 0.5, 0.375, 0.5, 0.625, 0.75, 0.5831, 0.75, 0.5831, 1.0, 0.625, 1.0, 0.375, 0.75, 0.375, 1.0, 0.5831, 1.0, 0.5831, 0.75, 0.375, 0.5, 0.375, 0.5, 0.625, 0.5, 0.625, 0.5, 0.625, 0.5, 0.625, 0.5, 0.625, 0.5, 0.625, 0.5, 0.5831, 0.75, 0.5831, 0.75, 0.375, 0.75, 0.375, 0.75, 0.625, 0.5, 0.625, 0.5, 0.625, 0.5, 0.625, 0.5, 0.625, 0.75, 0.625, 0.75, 0.625, 0.75, 0.625, 0.75, 0.625, 0.5, 0.625, 0.5, 0.625, 0.5, 0.625, 0.5, 0.625, 0.75, 0.625, 0.75, 0.625, 0.75, 0.625, 0.75, 0.625, 0.75, 0.625, 0.75, 0.625, 0.75, 0.625, 0.75, 0.625, 0.75, 0.625, 0.75, 0.625, 0.75, 0.625, 0.75, 0.375, 0.5, 0.375, 0.5, 0.625, 0.5, 0.625, 0.5, 0.625, 0.5, 0.625, 0.5, 0.625, 0.5, 0.625, 0.5, 0.375, 0.5, 0.375, 0.75, 0.5831, 0.75, 0.625, 0.6444, 0.625, 0.5, 0.625, 0.75, 0.625, 0.75, 0.625, 0.5, 0.625, 0.5, 0.625, 0.6444, 0.625, 0.75, 0.625, 0.75, 0.625, 0.5, 0.625, 0.5, 0.625, 0.75, 0.625, 0.75, 0.625, 0.5, 0.625, 0.5, 0.625, 0.75, 0.625, 0.6444, 0.625, 0.75, 0.625, 0.5, 0.625, 0.5, 0.625, 0.75, 0.625, 0.75, 0.625, 0.75, 0.625, 0.75, 0.625, 0.75, 0.625, 0.75, 0.625, 0.75, 0.625, 0.75, 0.5831, 0.75, 0.5831, 0.75, 0.375, 0.75, 0.375, 0.75, 0.375, 0.5, 0.375, 0.5, 0.625, 0.5, 0.625, 0.5, 0.625, 0.5, 0.625, 0.5, 0.625, 0.75, 0.625, 0.75, 0.625, 0.75, 0.625, 0.75, 0.5, 0.5, 0.5, 0.5833, 0.6667, 0.5833, 0.6667, 0.5, 0.5, 0.5833, 0.5, 0.6667, 0.6667, 0.6667, 0.6667, 0.5833, 0.5, 0.6667, 0.5, 0.75, 0.6667, 0.75, 0.6667, 0.6667, 0.5, 0.75, 0.5, 0.8333, 0.6667, 0.8333, 0.6667, 0.75, 0.5, 0.8333, 0.5, 0.9167, 0.6667, 0.9167, 0.6667, 0.8333, 0.5, 0.9167, 0.5, 1.0, 0.6667, 1.0, 0.6667, 0.9167, 0.5, 2.22e-16, 0.5, 0.08333, 0.6667, 0.08333, 0.6667, 2.22e-16, 0.5, 0.08333, 0.5, 0.1667, 0.6667, 0.1667, 0.6667, 0.08333, 0.5, 0.1667, 0.5, 0.25, 0.6667, 0.25, 0.6667, 0.1667, 0.5, 0.25, 0.5, 0.3333, 0.6667, 0.3333, 0.6667, 0.25, 0.5, 0.3333, 0.5, 0.4167, 0.6667, 0.4167, 0.6667, 0.3333, 0.5, 0.4167, 0.5, 0.5, 0.6667, 0.5, 0.6667, 0.4167, 0.6667, 0.5, 0.6667, 0.5833, 0.8333, 0.5833, 0.8333, 0.5, 0.6667, 0.5833, 0.6667, 0.6667, 0.8333, 0.6667, 0.8333, 0.5833, 0.6667, 0.6667, 0.6667, 0.75, 0.8333, 0.75, 0.8333, 0.6667, 0.6667, 0.75, 0.6667, 0.8333, 0.8333, 0.8333, 0.8333, 0.75, 0.6667, 0.8333, 0.6667, 0.9167, 0.8333, 0.9167, 0.8333, 0.8333, 0.6667, 0.9167, 0.6667, 1.0, 0.8333, 1.0, 0.8333, 0.9167, 0.6667, 2.22e-16, 0.6667, 0.08333, 0.8333, 0.08333, 0.8333, 2.22e-16, 0.6667, 0.08333, 0.6667, 0.1667, 0.8333, 0.1667, 0.8333, 0.08333, 0.6667, 0.1667, 0.6667, 0.25, 0.8333, 0.25, 0.8333, 0.1667, 0.6667, 0.25, 0.6667, 0.3333, 0.8333, 0.3333, 0.8333, 0.25, 0.6667, 0.3333, 0.6667, 0.4167, 0.8333, 0.4167, 0.8333, 0.3333, 0.6667, 0.4167, 0.6667, 0.5, 0.8333, 0.5, 0.8333, 0.4167, 0.8333, 0.5, 0.8333, 0.5833, 1.0, 0.5833, 1.0, 0.5, 0.8333, 0.5833, 0.8333, 0.6667, 1.0, 0.6667, 1.0, 0.5833, 0.8333, 0.6667, 0.8333, 0.75, 1.0, 0.75, 1.0, 0.6667, 0.8333, 0.75, 0.8333, 0.8333, 1.0, 0.8333, 1.0, 0.75, 0.8333, 0.8333, 0.8333, 0.9167, 1.0, 0.9167, 1.0, 0.8333, 0.8333, 0.9167, 0.8333, 1.0, 1.0, 1.0, 1.0, 0.9167, 0.8333, 2.22e-16, 0.8333, 0.08333, 1.0, 0.08333, 1.0, 2.22e-16, 0.8333, 0.08333, 0.8333, 0.1667, 1.0, 0.1667, 1.0, 0.08333, 0.8333, 0.1667, 0.8333, 0.25, 1.0, 0.25, 1.0, 0.1667, 0.8333, 0.25, 0.8333, 0.3333, 1.0, 0.3333, 1.0, 0.25, 0.8333, 0.3333, 0.8333, 0.4167, 1.0, 0.4167, 1.0, 0.3333, 0.8333, 0.4167, 0.8333, 0.5, 1.0, 0.5, 1.0, 0.4167, -1.11e-16, 0.5, -1.11e-16, 0.5833, 0.1667, 0.5833, 0.1667, 0.5, -1.11e-16, 0.5833, -1.11e-16, 0.6667, 0.1667, 0.6667, 0.1667, 0.5833, -1.11e-16, 0.6667, -1.11e-16, 0.75, 0.1667, 0.75, 0.1667, 0.6667, -1.11e-16, 0.75, -1.11e-16, 0.8333, 0.1667, 0.8333, 0.1667, 0.75, -1.11e-16, 0.8333, -1.11e-16, 0.9167, 0.1667, 0.9167, 0.1667, 0.8333, -1.11e-16, 0.9167, -1.11e-16, 1.0, 0.1667, 1.0, 0.1667, 0.9167, -1.11e-16, 2.22e-16, -1.11e-16, 0.08333, 0.1667, 0.08333, 0.1667, 2.22e-16, -1.11e-16, 0.08333, -1.11e-16, 0.1667, 0.1667, 0.1667, 0.1667, 0.08333, -1.11e-16, 0.1667, -1.11e-16, 0.25, 0.1667, 0.25, 0.1667, 0.1667, -1.11e-16, 0.25, -1.11e-16, 0.3333, 0.1667, 0.3333, 0.1667, 0.25, -1.11e-16, 0.3333, -1.11e-16, 0.4167, 0.1667, 0.4167, 0.1667, 0.3333, -1.11e-16, 0.4167, -1.11e-16, 0.5, 0.1667, 0.5, 0.1667, 0.4167, 0.1667, 0.5, 0.1667, 0.5833, 0.3333, 0.5833, 0.3333, 0.5, 0.1667, 0.5833, 0.1667, 0.6667, 0.3333, 0.6667, 0.3333, 0.5833, 0.1667, 0.6667, 0.1667, 0.75, 0.3333, 0.75, 0.3333, 0.6667, 0.1667, 0.75, 0.1667, 0.8333, 0.3333, 0.8333, 0.3333, 0.75, 0.1667, 0.8333, 0.1667, 0.9167, 0.3333, 0.9167, 0.3333, 0.8333, 0.1667, 0.9167, 0.1667, 1.0, 0.3333, 1.0, 0.3333, 0.9167, 0.1667, 2.22e-16, 0.1667, 0.08333, 0.3333, 0.08333, 0.3333, 2.22e-16, 0.1667, 0.08333, 0.1667, 0.1667, 0.3333, 0.1667, 0.3333, 0.08333, 0.1667, 0.1667, 0.1667, 0.25, 0.3333, 0.25, 0.3333, 0.1667, 0.1667, 0.25, 0.1667, 0.3333, 0.3333, 0.3333, 0.3333, 0.25, 0.1667, 0.3333, 0.1667, 0.4167, 0.3333, 0.4167, 0.3333, 0.3333, 0.1667, 0.4167, 0.1667, 0.5, 0.3333, 0.5, 0.3333, 0.4167, 0.3333, 0.5, 0.3333, 0.5833, 0.5, 0.5833, 0.5, 0.5, 0.3333, 0.5833, 0.3333, 0.6667, 0.5, 0.6667, 0.5, 0.5833, 0.3333, 0.6667, 0.3333, 0.75, 0.5, 0.75, 0.5, 0.6667, 0.3333, 0.75, 0.3333, 0.8333, 0.5, 0.8333, 0.5, 0.75, 0.3333, 0.8333, 0.3333, 0.9167, 0.5, 0.9167, 0.5, 0.8333, 0.3333, 0.9167, 0.3333, 1.0, 0.5, 1.0, 0.5, 0.9167, 0.3333, 2.22e-16, 0.3333, 0.08333, 0.5, 0.08333, 0.5, 2.22e-16, 0.3333, 0.08333, 0.3333, 0.1667, 0.5, 0.1667, 0.5, 0.08333, 0.3333, 0.1667, 0.3333, 0.25, 0.5, 0.25, 0.5, 0.1667, 0.3333, 0.25, 0.3333, 0.3333, 0.5, 0.3333, 0.5, 0.25, 0.3333, 0.3333, 0.3333, 0.4167, 0.5, 0.4167, 0.5, 0.3333, 0.3333, 0.4167, 0.3333, 0.5, 0.5, 0.5, 0.5, 0.4167])
me_cube_005.materials.append(mat_material_005)
me_cube_005.materials.append(mat_material_006)
me_cube_005.materials.append(mat_material_004)
me_cube_005.use_remesh_fix_poles = True
me_cube_005.use_remesh_preserve_attributes = False
me_cube_005.use_mirror_vertex_groups = False
me_cube_005.update()

# ---- objects
ob_cube_001 = bpy.data.objects.new('Cube.001', me_cube_005)

# ---- transforms, parenting, visibility, modifiers, constraints
ob_cube_001.location = (-0.6919, 0.6064, 2.904)
ob_cube_001.scale = (1.0, 1.259, 1.0)
ob_cube_001.lineart.crease_threshold = 0.0
_m = ob_cube_001.modifiers.new('Auto Smooth', 'NODES')
_m.node_group = ng_auto_smooth
_gi = [s.identifier for s in ng_auto_smooth.interface.items_tree if s.item_type == 'SOCKET' and s.in_out == 'INPUT']
_m[_gi[1]] = 0.5236  # Angle

# ---- collection membership
col_collection.objects.link(ob_cube_001)

# ---- scene / render settings (as saved in the file)
scene.frame_start = 1; scene.frame_end = 250; scene.frame_set(1)
scene.render.engine = 'BLENDER_EEVEE_NEXT'
scene.cycles.use_denoising = False
scene.cycles.samples = 128
scene.cycles.sampling_pattern = 'TABULATED_SOBOL'
scene.cycles.use_adaptive_sampling = False
scene.cycles.use_light_tree = False
scene.view_settings.view_transform = 'Filmic'
bpy.context.view_layer.update()

# ---- added for rendering (the .blend has no active camera and no usable light): camera, sun
cam_auto = bpy.data.cameras.new('AutoCamera')
cam_auto.lens = 50.0
cam_auto.sensor_width = 36.0
cam_auto.clip_end = 1000.0
ob_auto_camera = bpy.data.objects.new('AutoCamera', cam_auto)
scene.collection.objects.link(ob_auto_camera)
ob_auto_camera.location = (6.45045, -8.99697, 8.61042)
ob_auto_camera.rotation_euler = (1.09748, -7.21219e-08, 0.694738)
scene.camera = ob_auto_camera
light_auto_sun = bpy.data.lights.new('AutoSun', 'SUN')
light_auto_sun.energy = 3.0
light_auto_sun.angle = 0.0523599
ob_auto_sun = bpy.data.objects.new('AutoSun', light_auto_sun)
scene.collection.objects.link(ob_auto_sun)
ob_auto_sun.rotation_euler = (0.872665, 0.174533, 0.523599)
bpy.context.view_layer.update()

